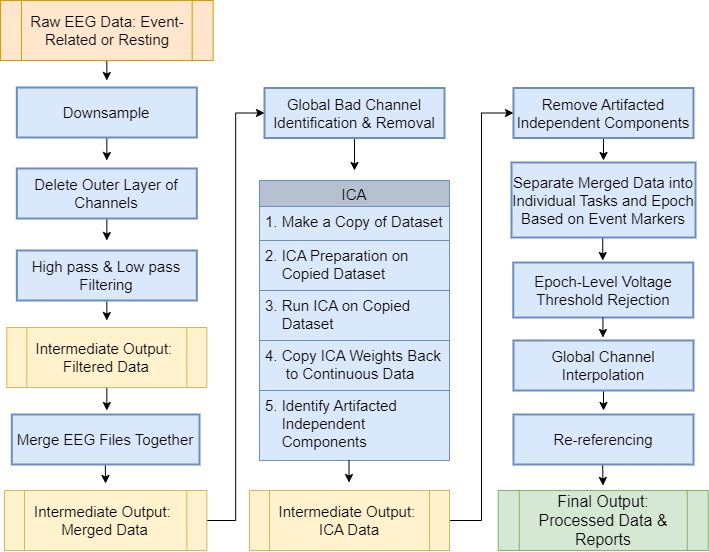

The diagram above was exported from draw.io. Its source (the exported page's mxGraphModel, read from the mxfile embedded in the PNG):
<mxGraphModel dx="1195" dy="615" grid="1" gridSize="10" guides="1" tooltips="1" connect="1" arrows="1" fold="1" page="1" pageScale="1" pageWidth="850" pageHeight="1100" math="0" shadow="0">
  <root>
    <mxCell id="0" />
    <mxCell id="1" parent="0" />
    <mxCell id="XkIfcqbseADB5f6rCkEz-2" value="ICA" style="swimlane;fontStyle=0;childLayout=stackLayout;horizontal=1;startSize=26;horizontalStack=0;resizeParent=1;resizeParentMax=0;resizeLast=0;collapsible=1;marginBottom=0;align=center;fontSize=15;fillColor=#B5C1D1;strokeColor=#6c8ebf;" vertex="1" parent="1">
      <mxGeometry x="425.0000000000002" y="540" width="190" height="280" as="geometry">
        <mxRectangle x="425.0000000000002" y="540" width="70" height="30" as="alternateBounds" />
      </mxGeometry>
    </mxCell>
    <mxCell id="XkIfcqbseADB5f6rCkEz-3" value="1. Make a Copy of Dataset" style="text;strokeColor=#6c8ebf;fillColor=#dae8fc;spacingLeft=4;spacingRight=4;overflow=hidden;rotatable=0;points=[[0,0.5],[1,0.5]];portConstraint=eastwest;fontSize=15;whiteSpace=wrap;html=1;" vertex="1" parent="XkIfcqbseADB5f6rCkEz-2">
      <mxGeometry y="26" width="190" height="34" as="geometry" />
    </mxCell>
    <mxCell id="XkIfcqbseADB5f6rCkEz-4" value="&lt;span style=&quot;font-size: 15px; text-align: center;&quot;&gt;2. ICA Preparation on&amp;nbsp; &amp;nbsp; &amp;nbsp; &amp;nbsp; &amp;nbsp; &amp;nbsp; Copied Dataset&lt;/span&gt;" style="text;strokeColor=#6c8ebf;fillColor=#dae8fc;spacingLeft=4;spacingRight=4;overflow=hidden;rotatable=0;points=[[0,0.5],[1,0.5]];portConstraint=eastwest;fontSize=15;whiteSpace=wrap;html=1;" vertex="1" parent="XkIfcqbseADB5f6rCkEz-2">
      <mxGeometry y="60" width="190" height="50" as="geometry" />
    </mxCell>
    <mxCell id="XkIfcqbseADB5f6rCkEz-5" value="&lt;span style=&quot;text-align: center; font-size: 15px;&quot;&gt;&lt;font style=&quot;font-size: 15px;&quot;&gt;3. Run ICA on Copied&amp;nbsp; &amp;nbsp; &amp;nbsp; &amp;nbsp; &amp;nbsp; &amp;nbsp; Dataset&lt;/font&gt;&lt;/span&gt;" style="text;strokeColor=#6c8ebf;fillColor=#dae8fc;spacingLeft=4;spacingRight=4;overflow=hidden;rotatable=0;points=[[0,0.5],[1,0.5]];portConstraint=eastwest;fontSize=15;whiteSpace=wrap;html=1;" vertex="1" parent="XkIfcqbseADB5f6rCkEz-2">
      <mxGeometry y="110" width="190" height="50" as="geometry" />
    </mxCell>
    <mxCell id="XkIfcqbseADB5f6rCkEz-6" value="&lt;span style=&quot;text-align: center; font-size: 15px;&quot;&gt;&lt;font style=&quot;font-size: 15px;&quot;&gt;4. Copy ICA Weights Back&amp;nbsp; &amp;nbsp; &amp;nbsp; &amp;nbsp;to Continuous Data&lt;/font&gt;&lt;/span&gt;" style="text;strokeColor=#6c8ebf;fillColor=#dae8fc;spacingLeft=4;spacingRight=4;overflow=hidden;rotatable=0;points=[[0,0.5],[1,0.5]];portConstraint=eastwest;fontSize=15;whiteSpace=wrap;html=1;" vertex="1" parent="XkIfcqbseADB5f6rCkEz-2">
      <mxGeometry y="160" width="190" height="50" as="geometry" />
    </mxCell>
    <mxCell id="XkIfcqbseADB5f6rCkEz-7" value="&lt;span style=&quot;text-align: center; font-size: 15px;&quot;&gt;&lt;font style=&quot;font-size: 15px;&quot;&gt;5. Identify Artifacted&amp;nbsp; &amp;nbsp; &amp;nbsp; &amp;nbsp; &amp;nbsp; &amp;nbsp; &amp;nbsp; &amp;nbsp; Independent&amp;nbsp; &amp;nbsp; &amp;nbsp; &amp;nbsp; &amp;nbsp; &amp;nbsp; &amp;nbsp; &amp;nbsp; &amp;nbsp; &amp;nbsp; &amp;nbsp; &amp;nbsp; Components&lt;/font&gt;&lt;/span&gt;" style="text;strokeColor=#6c8ebf;fillColor=#dae8fc;spacingLeft=4;spacingRight=4;overflow=hidden;rotatable=0;points=[[0,0.5],[1,0.5]];portConstraint=eastwest;fontSize=15;whiteSpace=wrap;html=1;" vertex="1" parent="XkIfcqbseADB5f6rCkEz-2">
      <mxGeometry y="210" width="190" height="70" as="geometry" />
    </mxCell>
    <mxCell id="XkIfcqbseADB5f6rCkEz-8" style="edgeStyle=orthogonalEdgeStyle;rounded=0;orthogonalLoop=1;jettySize=auto;html=1;fontFamily=Helvetica;fontSize=16;fontColor=default;" edge="1" parent="1" source="XkIfcqbseADB5f6rCkEz-9">
      <mxGeometry relative="1" as="geometry">
        <mxPoint x="272.31999999999994" y="440" as="targetPoint" />
      </mxGeometry>
    </mxCell>
    <mxCell id="XkIfcqbseADB5f6rCkEz-9" value="&lt;span style=&quot;font-size: 15px;&quot;&gt;Raw EEG Data: Event-Related or Resting&lt;/span&gt;" style="shape=process;whiteSpace=wrap;html=1;backgroundOutline=1;fillColor=#ffe6cc;strokeColor=#d79b00;fontSize=15;" vertex="1" parent="1">
      <mxGeometry x="165.98" y="360" width="212.68" height="60" as="geometry" />
    </mxCell>
    <mxCell id="XkIfcqbseADB5f6rCkEz-10" style="edgeStyle=orthogonalEdgeStyle;rounded=0;orthogonalLoop=1;jettySize=auto;html=1;" edge="1" parent="1" source="XkIfcqbseADB5f6rCkEz-11">
      <mxGeometry relative="1" as="geometry">
        <mxPoint x="272.3199999999997" y="770" as="targetPoint" />
      </mxGeometry>
    </mxCell>
    <mxCell id="XkIfcqbseADB5f6rCkEz-11" value="&lt;span style=&quot;font-size: 15px;&quot;&gt;Intermediate Output:&amp;nbsp;&lt;/span&gt;&lt;div style=&quot;font-size: 15px;&quot;&gt;&lt;span style=&quot;font-size: 15px;&quot;&gt;Filtered Data&lt;/span&gt;&lt;/div&gt;" style="shape=process;whiteSpace=wrap;html=1;backgroundOutline=1;fillColor=#fff2cc;strokeColor=#d6b656;fontSize=15;" vertex="1" parent="1">
      <mxGeometry x="172.32" y="687" width="200" height="60" as="geometry" />
    </mxCell>
    <mxCell id="XkIfcqbseADB5f6rCkEz-12" style="edgeStyle=orthogonalEdgeStyle;rounded=0;orthogonalLoop=1;jettySize=auto;html=1;entryX=0;entryY=0.5;entryDx=0;entryDy=0;" edge="1" parent="1" source="XkIfcqbseADB5f6rCkEz-13" target="XkIfcqbseADB5f6rCkEz-29">
      <mxGeometry relative="1" as="geometry" />
    </mxCell>
    <mxCell id="XkIfcqbseADB5f6rCkEz-13" value="&lt;span style=&quot;font-size: 15px;&quot;&gt;Intermediate Output:&amp;nbsp;&lt;/span&gt;&lt;div style=&quot;font-size: 15px;&quot;&gt;&lt;span style=&quot;font-size: 15px;&quot;&gt;ICA Data&lt;/span&gt;&lt;/div&gt;" style="shape=process;whiteSpace=wrap;html=1;backgroundOutline=1;fillColor=#fff2cc;strokeColor=#d6b656;fontSize=15;" vertex="1" parent="1">
      <mxGeometry x="415" y="850" width="200" height="60" as="geometry" />
    </mxCell>
    <mxCell id="XkIfcqbseADB5f6rCkEz-14" style="edgeStyle=orthogonalEdgeStyle;rounded=0;orthogonalLoop=1;jettySize=auto;html=1;entryX=0;entryY=0.5;entryDx=0;entryDy=0;" edge="1" parent="1" source="XkIfcqbseADB5f6rCkEz-15" target="XkIfcqbseADB5f6rCkEz-26">
      <mxGeometry relative="1" as="geometry" />
    </mxCell>
    <mxCell id="XkIfcqbseADB5f6rCkEz-15" value="&lt;span style=&quot;font-size: 15px;&quot;&gt;Intermediate Output:&amp;nbsp;&lt;/span&gt;&lt;div style=&quot;font-size: 15px;&quot;&gt;&lt;span style=&quot;font-size: 15px;&quot;&gt;Merged Data&lt;/span&gt;&lt;/div&gt;" style="shape=process;whiteSpace=wrap;html=1;backgroundOutline=1;fillColor=#fff2cc;strokeColor=#d6b656;fontSize=15;" vertex="1" parent="1">
      <mxGeometry x="170" y="850" width="202.32" height="60" as="geometry" />
    </mxCell>
    <mxCell id="XkIfcqbseADB5f6rCkEz-16" style="edgeStyle=orthogonalEdgeStyle;rounded=0;orthogonalLoop=1;jettySize=auto;html=1;" edge="1" parent="1" source="XkIfcqbseADB5f6rCkEz-17">
      <mxGeometry relative="1" as="geometry">
        <mxPoint x="272.3199999999997" y="520" as="targetPoint" />
      </mxGeometry>
    </mxCell>
    <mxCell id="XkIfcqbseADB5f6rCkEz-17" value="Downsample" style="whiteSpace=wrap;strokeWidth=2;fillColor=#dae8fc;strokeColor=#6c8ebf;fontSize=15;" vertex="1" parent="1">
      <mxGeometry x="182.32" y="447" width="180" height="50" as="geometry" />
    </mxCell>
    <mxCell id="XkIfcqbseADB5f6rCkEz-18" value="&lt;span style=&quot;font-size: 16px;&quot;&gt;Final Output: Processed Data &amp;amp; Reports&lt;/span&gt;" style="shape=process;whiteSpace=wrap;html=1;backgroundOutline=1;fillColor=#d5e8d4;strokeColor=#82b366;" vertex="1" parent="1">
      <mxGeometry x="663.75" y="850" width="210" height="60" as="geometry" />
    </mxCell>
    <mxCell id="XkIfcqbseADB5f6rCkEz-19" style="edgeStyle=orthogonalEdgeStyle;rounded=0;orthogonalLoop=1;jettySize=auto;html=1;" edge="1" parent="1" source="XkIfcqbseADB5f6rCkEz-20">
      <mxGeometry relative="1" as="geometry">
        <mxPoint x="272.3199999999997" y="600" as="targetPoint" />
      </mxGeometry>
    </mxCell>
    <mxCell id="XkIfcqbseADB5f6rCkEz-20" value="Delete Outer Layer of Channels" style="whiteSpace=wrap;strokeWidth=2;fillColor=#dae8fc;strokeColor=#6c8ebf;fontSize=15;" vertex="1" parent="1">
      <mxGeometry x="182.32" y="528" width="180" height="50" as="geometry" />
    </mxCell>
    <mxCell id="XkIfcqbseADB5f6rCkEz-21" style="edgeStyle=orthogonalEdgeStyle;rounded=0;orthogonalLoop=1;jettySize=auto;html=1;" edge="1" parent="1" source="XkIfcqbseADB5f6rCkEz-22">
      <mxGeometry relative="1" as="geometry">
        <mxPoint x="272.3199999999997" y="680" as="targetPoint" />
      </mxGeometry>
    </mxCell>
    <mxCell id="XkIfcqbseADB5f6rCkEz-22" value="High pass &amp; Low pass Filtering" style="whiteSpace=wrap;strokeWidth=2;fillColor=#dae8fc;strokeColor=#6c8ebf;fontSize=15;" vertex="1" parent="1">
      <mxGeometry x="182.32" y="610" width="180" height="50" as="geometry" />
    </mxCell>
    <mxCell id="XkIfcqbseADB5f6rCkEz-25" style="edgeStyle=orthogonalEdgeStyle;rounded=0;orthogonalLoop=1;jettySize=auto;html=1;" edge="1" parent="1" source="XkIfcqbseADB5f6rCkEz-26">
      <mxGeometry relative="1" as="geometry">
        <mxPoint x="520" y="530" as="targetPoint" />
      </mxGeometry>
    </mxCell>
    <mxCell id="XkIfcqbseADB5f6rCkEz-26" value="Global Bad Channel Identification &amp; Removal" style="whiteSpace=wrap;strokeWidth=2;fillColor=#dae8fc;strokeColor=#6c8ebf;fontSize=15;" vertex="1" parent="1">
      <mxGeometry x="430" y="447.5" width="180" height="50" as="geometry" />
    </mxCell>
    <mxCell id="XkIfcqbseADB5f6rCkEz-27" style="edgeStyle=orthogonalEdgeStyle;rounded=0;orthogonalLoop=1;jettySize=auto;html=1;" edge="1" parent="1">
      <mxGeometry relative="1" as="geometry">
        <mxPoint x="768.4799999999999" y="845" as="targetPoint" />
        <mxPoint x="768.16" y="823" as="sourcePoint" />
      </mxGeometry>
    </mxCell>
    <mxCell id="XkIfcqbseADB5f6rCkEz-28" style="edgeStyle=orthogonalEdgeStyle;rounded=0;orthogonalLoop=1;jettySize=auto;html=1;" edge="1" parent="1" source="XkIfcqbseADB5f6rCkEz-29">
      <mxGeometry relative="1" as="geometry">
        <mxPoint x="769" y="520" as="targetPoint" />
      </mxGeometry>
    </mxCell>
    <mxCell id="XkIfcqbseADB5f6rCkEz-29" value="Remove Artifacted Independent Components" style="whiteSpace=wrap;strokeWidth=2;fillColor=#dae8fc;strokeColor=#6c8ebf;fontSize=15;" vertex="1" parent="1">
      <mxGeometry x="679" y="447.5" width="180" height="50" as="geometry" />
    </mxCell>
    <mxCell id="XkIfcqbseADB5f6rCkEz-31" value="Epoch-Level Voltage Threshold Rejection" style="whiteSpace=wrap;strokeWidth=2;fillColor=#dae8fc;strokeColor=#6c8ebf;fontSize=15;" vertex="1" parent="1">
      <mxGeometry x="678.75" y="622" width="180" height="55" as="geometry" />
    </mxCell>
    <mxCell id="XkIfcqbseADB5f6rCkEz-32" style="edgeStyle=orthogonalEdgeStyle;rounded=0;orthogonalLoop=1;jettySize=auto;html=1;" edge="1" parent="1" source="XkIfcqbseADB5f6rCkEz-33">
      <mxGeometry relative="1" as="geometry">
        <mxPoint x="769" y="770" as="targetPoint" />
      </mxGeometry>
    </mxCell>
    <mxCell id="XkIfcqbseADB5f6rCkEz-33" value="Global Channel Interpolation" style="whiteSpace=wrap;strokeWidth=2;fillColor=#dae8fc;strokeColor=#6c8ebf;fontSize=15;" vertex="1" parent="1">
      <mxGeometry x="679" y="700" width="180" height="50" as="geometry" />
    </mxCell>
    <mxCell id="XkIfcqbseADB5f6rCkEz-34" value="Re-referencing" style="whiteSpace=wrap;strokeWidth=2;fillColor=#dae8fc;strokeColor=#6c8ebf;fontSize=15;" vertex="1" parent="1">
      <mxGeometry x="679" y="774" width="180" height="50" as="geometry" />
    </mxCell>
    <mxCell id="XkIfcqbseADB5f6rCkEz-35" style="edgeStyle=orthogonalEdgeStyle;rounded=0;orthogonalLoop=1;jettySize=auto;html=1;" edge="1" parent="1">
      <mxGeometry relative="1" as="geometry">
        <mxPoint x="768.25" y="620" as="targetPoint" />
        <mxPoint x="768.25" y="597" as="sourcePoint" />
      </mxGeometry>
    </mxCell>
    <mxCell id="XkIfcqbseADB5f6rCkEz-36" value="Separate Merged Data into Individual Tasks and Epoch Based on Event Markers" style="whiteSpace=wrap;strokeWidth=2;fillColor=#dae8fc;strokeColor=#6c8ebf;fontSize=15;" vertex="1" parent="1">
      <mxGeometry x="677" y="522" width="184" height="75" as="geometry" />
    </mxCell>
    <mxCell id="XkIfcqbseADB5f6rCkEz-37" style="edgeStyle=orthogonalEdgeStyle;rounded=0;orthogonalLoop=1;jettySize=auto;html=1;" edge="1" parent="1">
      <mxGeometry relative="1" as="geometry">
        <mxPoint x="514.5" y="842" as="targetPoint" />
        <mxPoint x="514.5" y="820" as="sourcePoint" />
      </mxGeometry>
    </mxCell>
    <mxCell id="XkIfcqbseADB5f6rCkEz-40" style="edgeStyle=orthogonalEdgeStyle;rounded=0;orthogonalLoop=1;jettySize=auto;html=1;" edge="1" parent="1">
      <mxGeometry relative="1" as="geometry">
        <mxPoint x="768.46" y="697" as="targetPoint" />
        <mxPoint x="768.46" y="677" as="sourcePoint" />
      </mxGeometry>
    </mxCell>
    <mxCell id="XkIfcqbseADB5f6rCkEz-41" style="edgeStyle=orthogonalEdgeStyle;rounded=0;orthogonalLoop=1;jettySize=auto;html=1;" edge="1" parent="1">
      <mxGeometry relative="1" as="geometry">
        <mxPoint x="271.0599999999997" y="843" as="targetPoint" />
        <mxPoint x="270.74" y="820" as="sourcePoint" />
      </mxGeometry>
    </mxCell>
    <mxCell id="XkIfcqbseADB5f6rCkEz-24" value="Merge EEG Files Together" style="whiteSpace=wrap;strokeWidth=2;fillColor=#dae8fc;strokeColor=#6c8ebf;fontSize=15;" vertex="1" parent="1">
      <mxGeometry x="177.32" y="774" width="187.68" height="50" as="geometry" />
    </mxCell>
  </root>
</mxGraphModel>